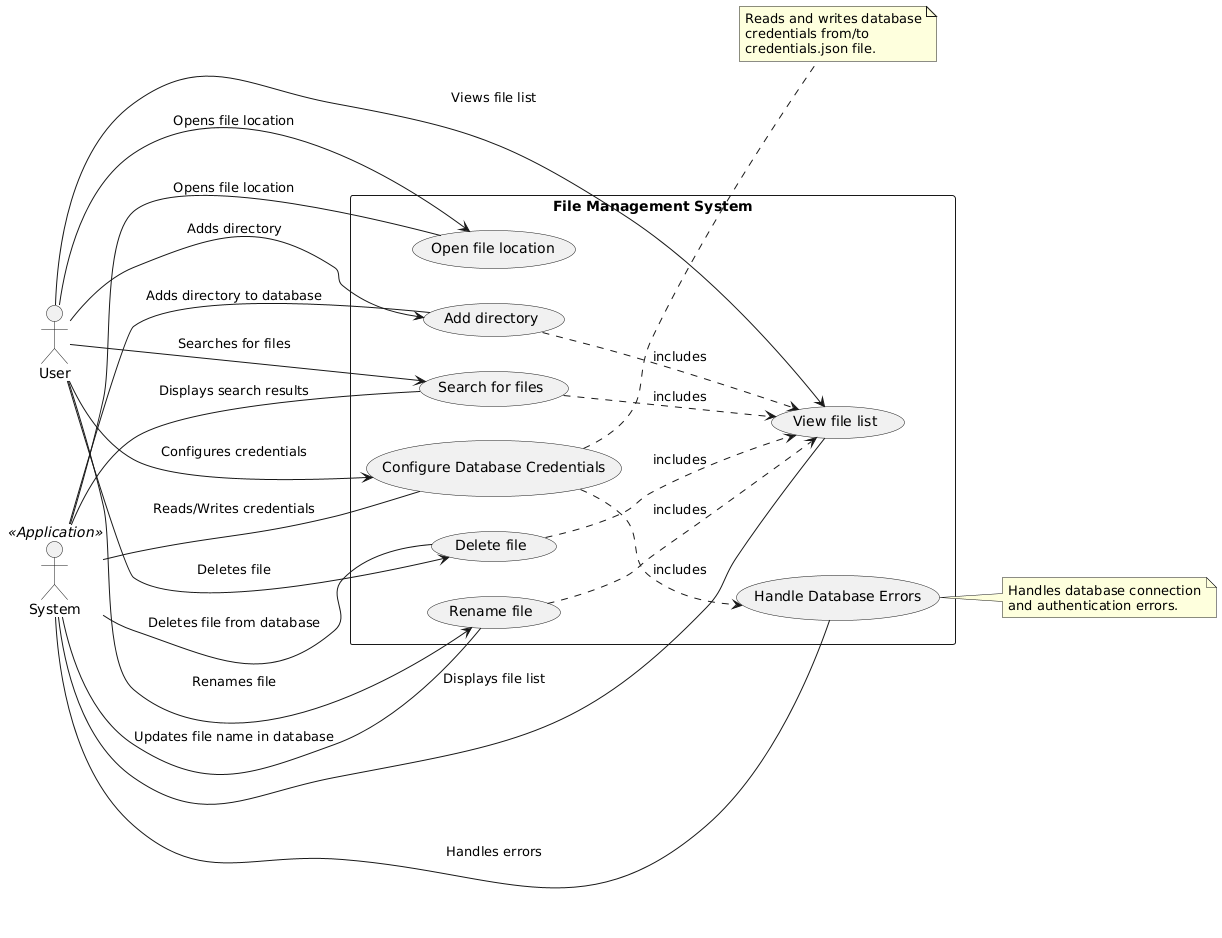

The diagram above was rendered by PlantUML. Its source (embedded in the PNG):
@startuml
left to right direction
skinparam packageStyle rectangle

actor User
actor System <<Application>>

package "File Management System" {
  usecase "Search for files" as UC1
  usecase "View file list" as UC2
  usecase "Add directory" as UC3
  usecase "Delete file" as UC4
  usecase "Rename file" as UC5
  usecase "Open file location" as UC6
  usecase "Configure Database Credentials" as UC7
  usecase "Handle Database Errors" as UC8
}

User --> UC1 : Searches for files
User --> UC2 : Views file list
User --> UC3 : Adds directory
User --> UC4 : Deletes file
User --> UC5 : Renames file
User --> UC6 : Opens file location
User --> UC7 : Configures credentials

System -- UC1 : Displays search results
System -- UC2 : Displays file list
System -- UC3 : Adds directory to database
System -- UC4 : Deletes file from database
System -- UC5 : Updates file name in database
System -- UC6 : Opens file location
System -- UC7 : Reads/Writes credentials
System -- UC8 : Handles errors

UC1 ..> UC2 : includes
UC3 ..> UC2 : includes
UC4 ..> UC2 : includes
UC5 ..> UC2 : includes
UC7 ..> UC8 : includes

note right of UC7
  Reads and writes database
  credentials from/to
  credentials.json file.
end note

note right of UC8
  Handles database connection
  and authentication errors.
end note
@enduml